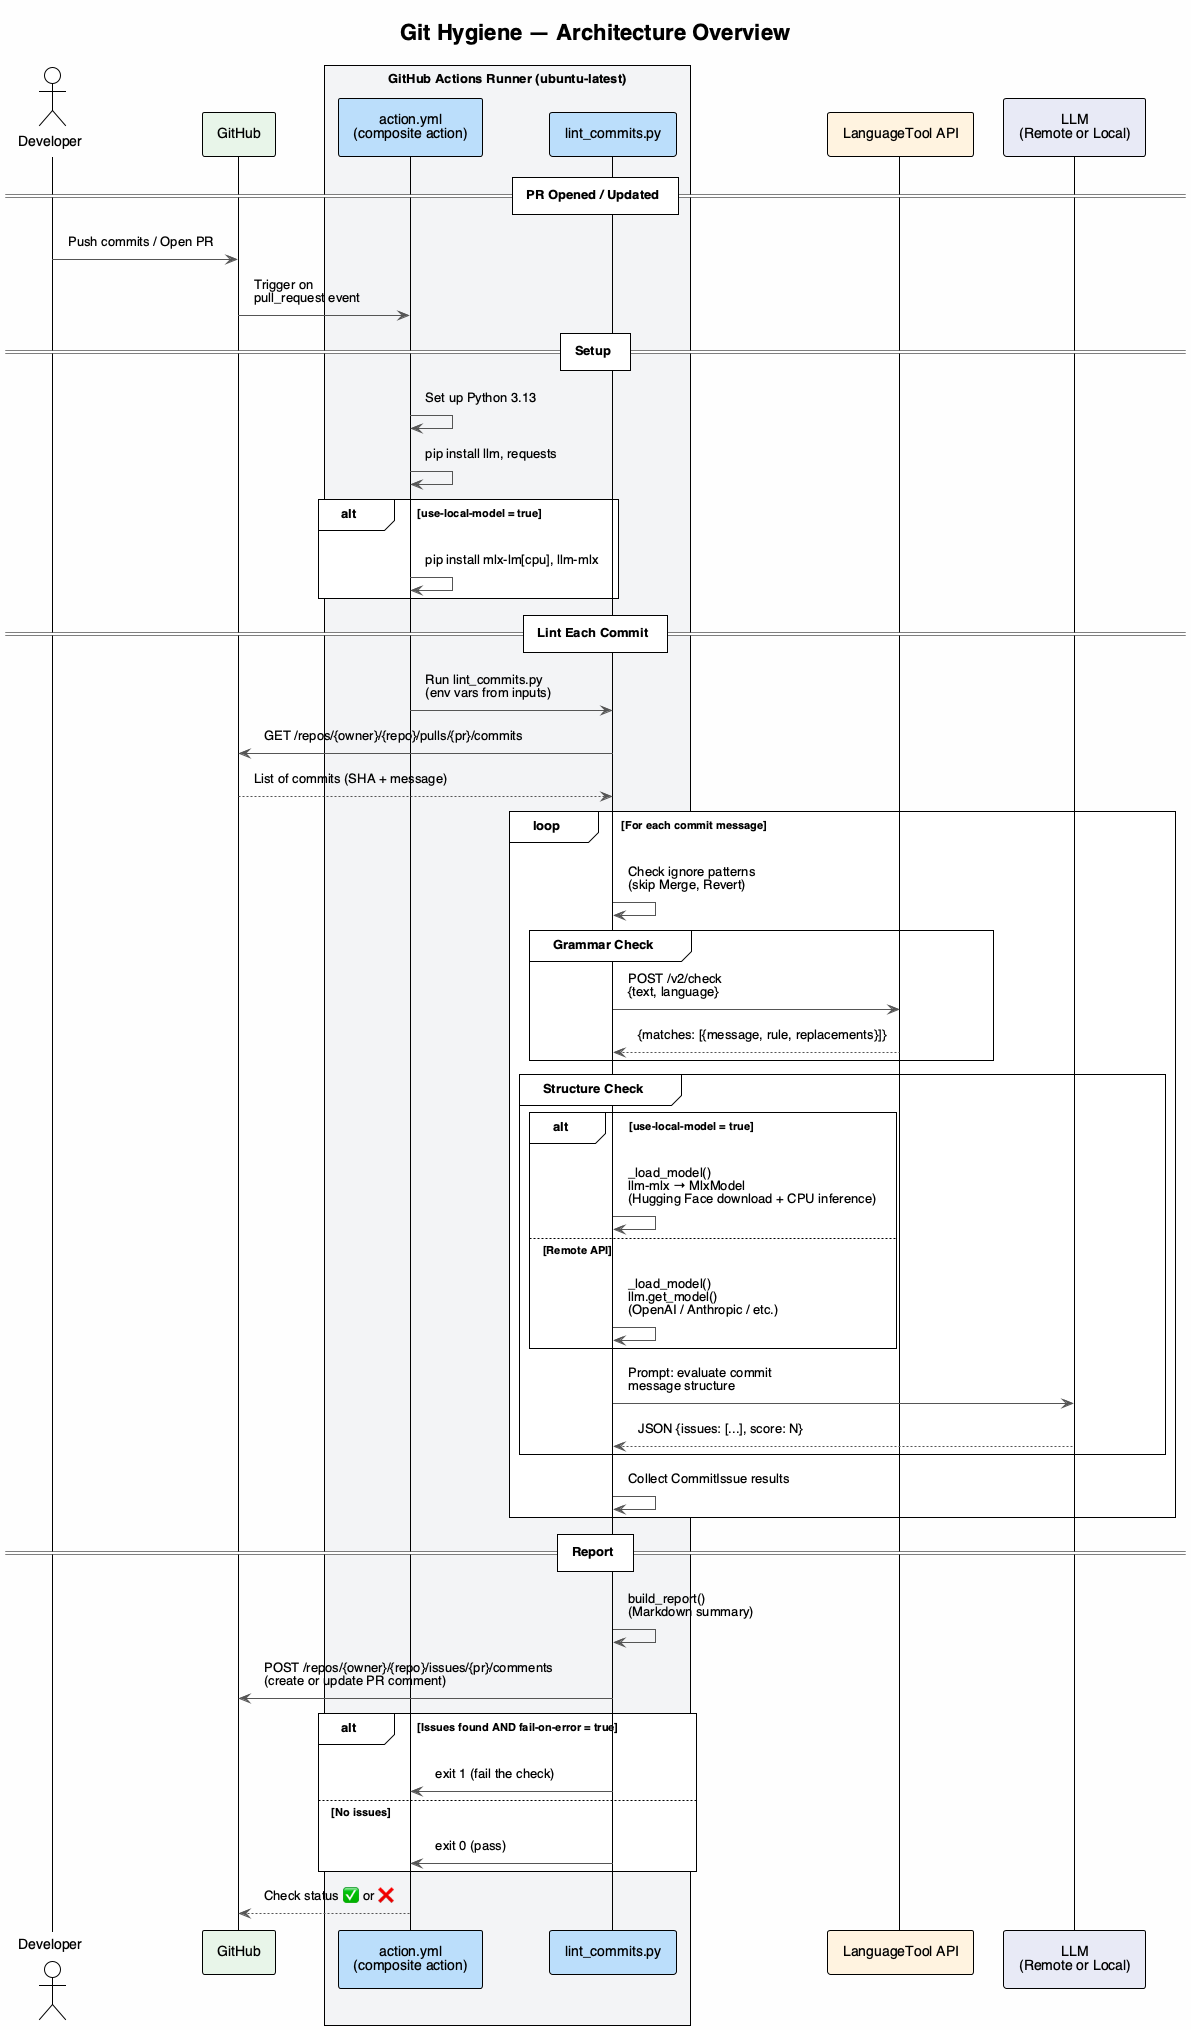

The diagram above was rendered by PlantUML. Its source (embedded in the PNG):
@startuml architecture
!theme plain
skinparam backgroundColor #FEFEFE
skinparam defaultFontName "Helvetica"
skinparam componentStyle rectangle
skinparam padding 8
skinparam ArrowColor #555555
skinparam NoteBackgroundColor #FFFFDD

title Git Hygiene — Architecture Overview

actor Developer as dev
participant "GitHub" as gh #E8F5E9
box "GitHub Actions Runner (ubuntu-latest)" #F3F4F6
  participant "action.yml\n(composite action)" as action #BBDEFB
  participant "lint_commits.py" as linter #BBDEFB
end box
participant "LanguageTool API" as lt #FFF3E0
participant "LLM\n(Remote or Local)" as llm_svc #E8EAF6

== PR Opened / Updated ==

dev -> gh : Push commits / Open PR
gh -> action : Trigger on\npull_request event

== Setup ==

action -> action : Set up Python 3.13
action -> action : pip install llm, requests
alt use-local-model = true
  action -> action : pip install mlx-lm[cpu], llm-mlx
end

== Lint Each Commit ==

action -> linter : Run lint_commits.py\n(env vars from inputs)
linter -> gh : GET /repos/{owner}/{repo}/pulls/{pr}/commits
gh --> linter : List of commits (SHA + message)

loop For each commit message
  linter -> linter : Check ignore patterns\n(skip Merge, Revert)

  group Grammar Check
    linter -> lt : POST /v2/check\n{text, language}
    lt --> linter : {matches: [{message, rule, replacements}]}
  end

  group Structure Check
    alt use-local-model = true
      linter -> linter : _load_model()\nllm-mlx → MlxModel\n(Hugging Face download + CPU inference)
    else Remote API
      linter -> linter : _load_model()\nllm.get_model()\n(OpenAI / Anthropic / etc.)
    end
    linter -> llm_svc : Prompt: evaluate commit\nmessage structure
    llm_svc --> linter : JSON {issues: [...], score: N}
  end

  linter -> linter : Collect CommitIssue results
end

== Report ==

linter -> linter : build_report()\n(Markdown summary)
linter -> gh : POST /repos/{owner}/{repo}/issues/{pr}/comments\n(create or update PR comment)

alt Issues found AND fail-on-error = true
  linter -> action : exit 1 (fail the check)
else No issues
  linter -> action : exit 0 (pass)
end

action --> gh : Check status ✅ or ❌

@enduml